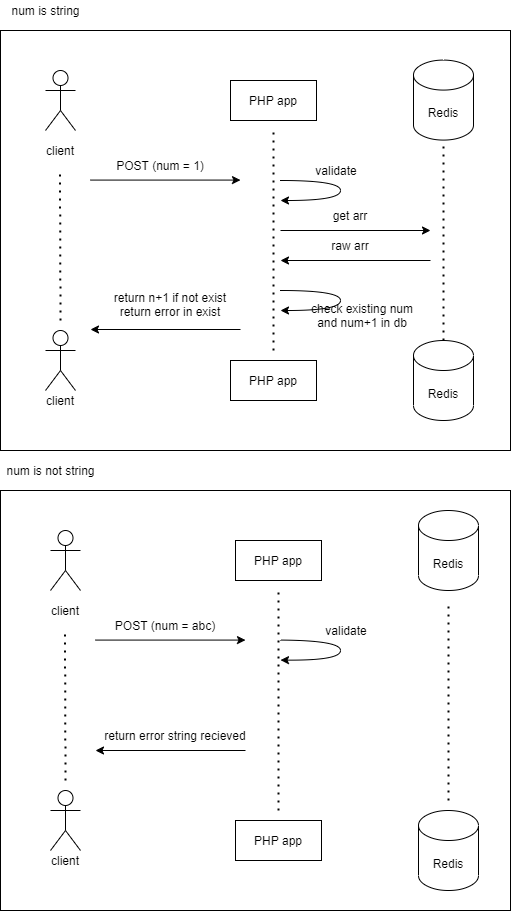

The diagram above was exported from draw.io. Its source (the exported page's mxGraphModel, read from the mxfile embedded in the PNG):
<mxGraphModel dx="1662" dy="727" grid="1" gridSize="10" guides="1" tooltips="1" connect="1" arrows="1" fold="1" page="1" pageScale="1" pageWidth="827" pageHeight="1169" math="0" shadow="0">
  <root>
    <mxCell id="0" />
    <mxCell id="1" parent="0" />
    <mxCell id="NybC-w-jRodMY7nU3t_7-1" value="" style="rounded=0;whiteSpace=wrap;html=1;" parent="1" vertex="1">
      <mxGeometry x="110" y="520" width="510" height="420" as="geometry" />
    </mxCell>
    <mxCell id="NybC-w-jRodMY7nU3t_7-2" value="" style="rounded=0;whiteSpace=wrap;html=1;" parent="1" vertex="1">
      <mxGeometry x="110" y="60" width="510" height="420" as="geometry" />
    </mxCell>
    <mxCell id="NybC-w-jRodMY7nU3t_7-3" value="" style="shape=umlActor;verticalLabelPosition=bottom;verticalAlign=top;html=1;outlineConnect=0;" parent="1" vertex="1">
      <mxGeometry x="155" y="100" width="30" height="60" as="geometry" />
    </mxCell>
    <mxCell id="NybC-w-jRodMY7nU3t_7-4" value="" style="endArrow=classic;html=1;" parent="1" edge="1">
      <mxGeometry width="50" height="50" relative="1" as="geometry">
        <mxPoint x="200" y="209.57999999999993" as="sourcePoint" />
        <mxPoint x="350" y="209.57999999999993" as="targetPoint" />
      </mxGeometry>
    </mxCell>
    <mxCell id="NybC-w-jRodMY7nU3t_7-5" value="POST (num = 1)" style="text;html=1;strokeColor=none;fillColor=none;align=center;verticalAlign=middle;whiteSpace=wrap;rounded=0;" parent="1" vertex="1">
      <mxGeometry x="200" y="189.57999999999998" width="140" height="10" as="geometry" />
    </mxCell>
    <mxCell id="NybC-w-jRodMY7nU3t_7-6" value="" style="endArrow=none;dashed=1;html=1;dashPattern=1 3;strokeWidth=2;" parent="1" edge="1">
      <mxGeometry width="50" height="50" relative="1" as="geometry">
        <mxPoint x="170" y="350" as="sourcePoint" />
        <mxPoint x="169.5" y="199.57999999999993" as="targetPoint" />
      </mxGeometry>
    </mxCell>
    <mxCell id="NybC-w-jRodMY7nU3t_7-7" value="" style="shape=umlActor;verticalLabelPosition=bottom;verticalAlign=top;html=1;outlineConnect=0;" parent="1" vertex="1">
      <mxGeometry x="155" y="360" width="30" height="60" as="geometry" />
    </mxCell>
    <mxCell id="NybC-w-jRodMY7nU3t_7-8" value="client" style="text;html=1;strokeColor=none;fillColor=none;align=center;verticalAlign=middle;whiteSpace=wrap;rounded=0;" parent="1" vertex="1">
      <mxGeometry x="150" y="169.57999999999998" width="40" height="20" as="geometry" />
    </mxCell>
    <mxCell id="NybC-w-jRodMY7nU3t_7-9" value="client" style="text;html=1;strokeColor=none;fillColor=none;align=center;verticalAlign=middle;whiteSpace=wrap;rounded=0;" parent="1" vertex="1">
      <mxGeometry x="150" y="420" width="40" height="20" as="geometry" />
    </mxCell>
    <mxCell id="NybC-w-jRodMY7nU3t_7-10" value="PHP app" style="rounded=0;whiteSpace=wrap;html=1;" parent="1" vertex="1">
      <mxGeometry x="340" y="110" width="86" height="40" as="geometry" />
    </mxCell>
    <mxCell id="NybC-w-jRodMY7nU3t_7-11" value="PHP app" style="rounded=0;whiteSpace=wrap;html=1;" parent="1" vertex="1">
      <mxGeometry x="340" y="390" width="86" height="40" as="geometry" />
    </mxCell>
    <mxCell id="NybC-w-jRodMY7nU3t_7-12" value="" style="endArrow=none;dashed=1;html=1;dashPattern=1 3;strokeWidth=2;" parent="1" edge="1">
      <mxGeometry width="50" height="50" relative="1" as="geometry">
        <mxPoint x="383" y="380" as="sourcePoint" />
        <mxPoint x="383" y="160" as="targetPoint" />
      </mxGeometry>
    </mxCell>
    <mxCell id="NybC-w-jRodMY7nU3t_7-13" value="" style="endArrow=none;dashed=1;html=1;dashPattern=1 3;strokeWidth=2;" parent="1" edge="1">
      <mxGeometry width="50" height="50" relative="1" as="geometry">
        <mxPoint x="553" y="370" as="sourcePoint" />
        <mxPoint x="553" y="170" as="targetPoint" />
      </mxGeometry>
    </mxCell>
    <mxCell id="NybC-w-jRodMY7nU3t_7-14" value="Redis" style="shape=cylinder3;whiteSpace=wrap;html=1;boundedLbl=1;backgroundOutline=1;size=15;" parent="1" vertex="1">
      <mxGeometry x="523" y="89.58" width="60" height="80" as="geometry" />
    </mxCell>
    <mxCell id="NybC-w-jRodMY7nU3t_7-15" value="Redis" style="shape=cylinder3;whiteSpace=wrap;html=1;boundedLbl=1;backgroundOutline=1;size=15;" parent="1" vertex="1">
      <mxGeometry x="523" y="370" width="60" height="80" as="geometry" />
    </mxCell>
    <mxCell id="NybC-w-jRodMY7nU3t_7-16" value="" style="endArrow=classic;html=1;" parent="1" edge="1">
      <mxGeometry width="50" height="50" relative="1" as="geometry">
        <mxPoint x="350" y="359" as="sourcePoint" />
        <mxPoint x="200" y="359" as="targetPoint" />
      </mxGeometry>
    </mxCell>
    <mxCell id="NybC-w-jRodMY7nU3t_7-17" value="return n+1 if not exist&lt;br&gt;return error in exist" style="text;html=1;strokeColor=none;fillColor=none;align=center;verticalAlign=middle;whiteSpace=wrap;rounded=0;" parent="1" vertex="1">
      <mxGeometry x="200" y="319" width="160" height="30" as="geometry" />
    </mxCell>
    <mxCell id="NybC-w-jRodMY7nU3t_7-18" style="edgeStyle=orthogonalEdgeStyle;rounded=0;orthogonalLoop=1;jettySize=auto;html=1;exitX=0.5;exitY=1;exitDx=0;exitDy=0;" parent="1" source="NybC-w-jRodMY7nU3t_7-17" target="NybC-w-jRodMY7nU3t_7-17" edge="1">
      <mxGeometry relative="1" as="geometry" />
    </mxCell>
    <mxCell id="NybC-w-jRodMY7nU3t_7-19" value="" style="shape=umlActor;verticalLabelPosition=bottom;verticalAlign=top;html=1;outlineConnect=0;" parent="1" vertex="1">
      <mxGeometry x="160" y="560" width="30" height="60" as="geometry" />
    </mxCell>
    <mxCell id="NybC-w-jRodMY7nU3t_7-20" value="" style="endArrow=classic;html=1;" parent="1" edge="1">
      <mxGeometry width="50" height="50" relative="1" as="geometry">
        <mxPoint x="205" y="669.5799999999999" as="sourcePoint" />
        <mxPoint x="355" y="669.5799999999999" as="targetPoint" />
      </mxGeometry>
    </mxCell>
    <mxCell id="NybC-w-jRodMY7nU3t_7-21" value="POST (num = abc)" style="text;html=1;strokeColor=none;fillColor=none;align=center;verticalAlign=middle;whiteSpace=wrap;rounded=0;" parent="1" vertex="1">
      <mxGeometry x="205" y="649.5799999999999" width="140" height="10" as="geometry" />
    </mxCell>
    <mxCell id="NybC-w-jRodMY7nU3t_7-22" value="" style="endArrow=none;dashed=1;html=1;dashPattern=1 3;strokeWidth=2;" parent="1" edge="1">
      <mxGeometry width="50" height="50" relative="1" as="geometry">
        <mxPoint x="175" y="810" as="sourcePoint" />
        <mxPoint x="174.5" y="659.5799999999999" as="targetPoint" />
      </mxGeometry>
    </mxCell>
    <mxCell id="NybC-w-jRodMY7nU3t_7-23" value="" style="shape=umlActor;verticalLabelPosition=bottom;verticalAlign=top;html=1;outlineConnect=0;" parent="1" vertex="1">
      <mxGeometry x="160" y="820" width="30" height="60" as="geometry" />
    </mxCell>
    <mxCell id="NybC-w-jRodMY7nU3t_7-24" value="client" style="text;html=1;strokeColor=none;fillColor=none;align=center;verticalAlign=middle;whiteSpace=wrap;rounded=0;" parent="1" vertex="1">
      <mxGeometry x="155" y="629.5799999999999" width="40" height="20" as="geometry" />
    </mxCell>
    <mxCell id="NybC-w-jRodMY7nU3t_7-25" value="client" style="text;html=1;strokeColor=none;fillColor=none;align=center;verticalAlign=middle;whiteSpace=wrap;rounded=0;" parent="1" vertex="1">
      <mxGeometry x="155" y="880" width="40" height="20" as="geometry" />
    </mxCell>
    <mxCell id="NybC-w-jRodMY7nU3t_7-26" value="PHP app" style="rounded=0;whiteSpace=wrap;html=1;" parent="1" vertex="1">
      <mxGeometry x="345" y="570" width="86" height="40" as="geometry" />
    </mxCell>
    <mxCell id="NybC-w-jRodMY7nU3t_7-27" value="PHP app" style="rounded=0;whiteSpace=wrap;html=1;" parent="1" vertex="1">
      <mxGeometry x="345" y="850" width="86" height="40" as="geometry" />
    </mxCell>
    <mxCell id="NybC-w-jRodMY7nU3t_7-28" value="" style="endArrow=none;dashed=1;html=1;dashPattern=1 3;strokeWidth=2;" parent="1" edge="1">
      <mxGeometry width="50" height="50" relative="1" as="geometry">
        <mxPoint x="388" y="840" as="sourcePoint" />
        <mxPoint x="388" y="620" as="targetPoint" />
      </mxGeometry>
    </mxCell>
    <mxCell id="NybC-w-jRodMY7nU3t_7-29" value="" style="endArrow=none;dashed=1;html=1;dashPattern=1 3;strokeWidth=2;" parent="1" edge="1">
      <mxGeometry width="50" height="50" relative="1" as="geometry">
        <mxPoint x="558" y="830" as="sourcePoint" />
        <mxPoint x="558" y="630" as="targetPoint" />
      </mxGeometry>
    </mxCell>
    <mxCell id="NybC-w-jRodMY7nU3t_7-30" value="Redis" style="shape=cylinder3;whiteSpace=wrap;html=1;boundedLbl=1;backgroundOutline=1;size=15;" parent="1" vertex="1">
      <mxGeometry x="528" y="540" width="60" height="80" as="geometry" />
    </mxCell>
    <mxCell id="NybC-w-jRodMY7nU3t_7-31" value="Redis" style="shape=cylinder3;whiteSpace=wrap;html=1;boundedLbl=1;backgroundOutline=1;size=15;" parent="1" vertex="1">
      <mxGeometry x="528" y="840" width="60" height="80" as="geometry" />
    </mxCell>
    <mxCell id="NybC-w-jRodMY7nU3t_7-32" value="" style="endArrow=classic;html=1;" parent="1" edge="1">
      <mxGeometry width="50" height="50" relative="1" as="geometry">
        <mxPoint x="355" y="780" as="sourcePoint" />
        <mxPoint x="205" y="780" as="targetPoint" />
      </mxGeometry>
    </mxCell>
    <mxCell id="NybC-w-jRodMY7nU3t_7-33" value="return error string recieved" style="text;html=1;strokeColor=none;fillColor=none;align=center;verticalAlign=middle;whiteSpace=wrap;rounded=0;" parent="1" vertex="1">
      <mxGeometry x="205" y="760" width="160" height="10" as="geometry" />
    </mxCell>
    <mxCell id="NybC-w-jRodMY7nU3t_7-34" style="edgeStyle=orthogonalEdgeStyle;rounded=0;orthogonalLoop=1;jettySize=auto;html=1;exitX=0.5;exitY=1;exitDx=0;exitDy=0;" parent="1" source="NybC-w-jRodMY7nU3t_7-33" target="NybC-w-jRodMY7nU3t_7-33" edge="1">
      <mxGeometry relative="1" as="geometry" />
    </mxCell>
    <mxCell id="NybC-w-jRodMY7nU3t_7-35" value="" style="endArrow=classic;html=1;" parent="1" edge="1">
      <mxGeometry width="50" height="50" relative="1" as="geometry">
        <mxPoint x="390" y="260" as="sourcePoint" />
        <mxPoint x="540" y="260" as="targetPoint" />
      </mxGeometry>
    </mxCell>
    <mxCell id="NybC-w-jRodMY7nU3t_7-36" value="get arr" style="text;html=1;strokeColor=none;fillColor=none;align=center;verticalAlign=middle;whiteSpace=wrap;rounded=0;" parent="1" vertex="1">
      <mxGeometry x="390" y="240" width="140" height="10" as="geometry" />
    </mxCell>
    <mxCell id="NybC-w-jRodMY7nU3t_7-37" value="" style="endArrow=classic;html=1;" parent="1" edge="1">
      <mxGeometry width="50" height="50" relative="1" as="geometry">
        <mxPoint x="540" y="290" as="sourcePoint" />
        <mxPoint x="390" y="290" as="targetPoint" />
      </mxGeometry>
    </mxCell>
    <mxCell id="NybC-w-jRodMY7nU3t_7-38" value="raw arr" style="text;html=1;strokeColor=none;fillColor=none;align=center;verticalAlign=middle;whiteSpace=wrap;rounded=0;" parent="1" vertex="1">
      <mxGeometry x="380" y="270" width="160" height="10" as="geometry" />
    </mxCell>
    <mxCell id="NybC-w-jRodMY7nU3t_7-39" style="edgeStyle=orthogonalEdgeStyle;rounded=0;orthogonalLoop=1;jettySize=auto;html=1;exitX=0.5;exitY=1;exitDx=0;exitDy=0;" parent="1" source="NybC-w-jRodMY7nU3t_7-38" target="NybC-w-jRodMY7nU3t_7-38" edge="1">
      <mxGeometry relative="1" as="geometry" />
    </mxCell>
    <mxCell id="NybC-w-jRodMY7nU3t_7-40" value="num is string" style="text;html=1;align=center;verticalAlign=middle;resizable=0;points=[];autosize=1;strokeColor=none;" parent="1" vertex="1">
      <mxGeometry x="115" y="30" width="80" height="20" as="geometry" />
    </mxCell>
    <mxCell id="NybC-w-jRodMY7nU3t_7-41" value="num is not string" style="text;html=1;align=center;verticalAlign=middle;resizable=0;points=[];autosize=1;strokeColor=none;" parent="1" vertex="1">
      <mxGeometry x="110" y="490" width="100" height="20" as="geometry" />
    </mxCell>
    <mxCell id="NybC-w-jRodMY7nU3t_7-42" value="" style="curved=1;endArrow=classic;html=1;" parent="1" edge="1">
      <mxGeometry width="50" height="50" relative="1" as="geometry">
        <mxPoint x="390" y="210" as="sourcePoint" />
        <mxPoint x="390" y="230" as="targetPoint" />
        <Array as="points">
          <mxPoint x="450" y="210" />
          <mxPoint x="450" y="230" />
        </Array>
      </mxGeometry>
    </mxCell>
    <mxCell id="NybC-w-jRodMY7nU3t_7-43" value="validate" style="text;html=1;strokeColor=none;fillColor=none;align=center;verticalAlign=middle;whiteSpace=wrap;rounded=0;" parent="1" vertex="1">
      <mxGeometry x="426" y="190" width="40" height="20" as="geometry" />
    </mxCell>
    <mxCell id="NybC-w-jRodMY7nU3t_7-44" value="" style="curved=1;endArrow=classic;html=1;" parent="1" edge="1">
      <mxGeometry width="50" height="50" relative="1" as="geometry">
        <mxPoint x="390" y="320" as="sourcePoint" />
        <mxPoint x="390" y="340" as="targetPoint" />
        <Array as="points">
          <mxPoint x="450" y="320" />
          <mxPoint x="450" y="340" />
        </Array>
      </mxGeometry>
    </mxCell>
    <mxCell id="NybC-w-jRodMY7nU3t_7-45" value="check existing num and num+1 in db" style="text;html=1;strokeColor=none;fillColor=none;align=center;verticalAlign=middle;whiteSpace=wrap;rounded=0;" parent="1" vertex="1">
      <mxGeometry x="414" y="310" width="116" height="70" as="geometry" />
    </mxCell>
    <mxCell id="NybC-w-jRodMY7nU3t_7-48" value="" style="curved=1;endArrow=classic;html=1;" parent="1" edge="1">
      <mxGeometry width="50" height="50" relative="1" as="geometry">
        <mxPoint x="390" y="669.5799999999999" as="sourcePoint" />
        <mxPoint x="390" y="689.5799999999999" as="targetPoint" />
        <Array as="points">
          <mxPoint x="450" y="670" />
          <mxPoint x="450" y="690" />
        </Array>
      </mxGeometry>
    </mxCell>
    <mxCell id="NybC-w-jRodMY7nU3t_7-49" value="validate" style="text;html=1;strokeColor=none;fillColor=none;align=center;verticalAlign=middle;whiteSpace=wrap;rounded=0;" parent="1" vertex="1">
      <mxGeometry x="436" y="649.5799999999999" width="40" height="20" as="geometry" />
    </mxCell>
  </root>
</mxGraphModel>